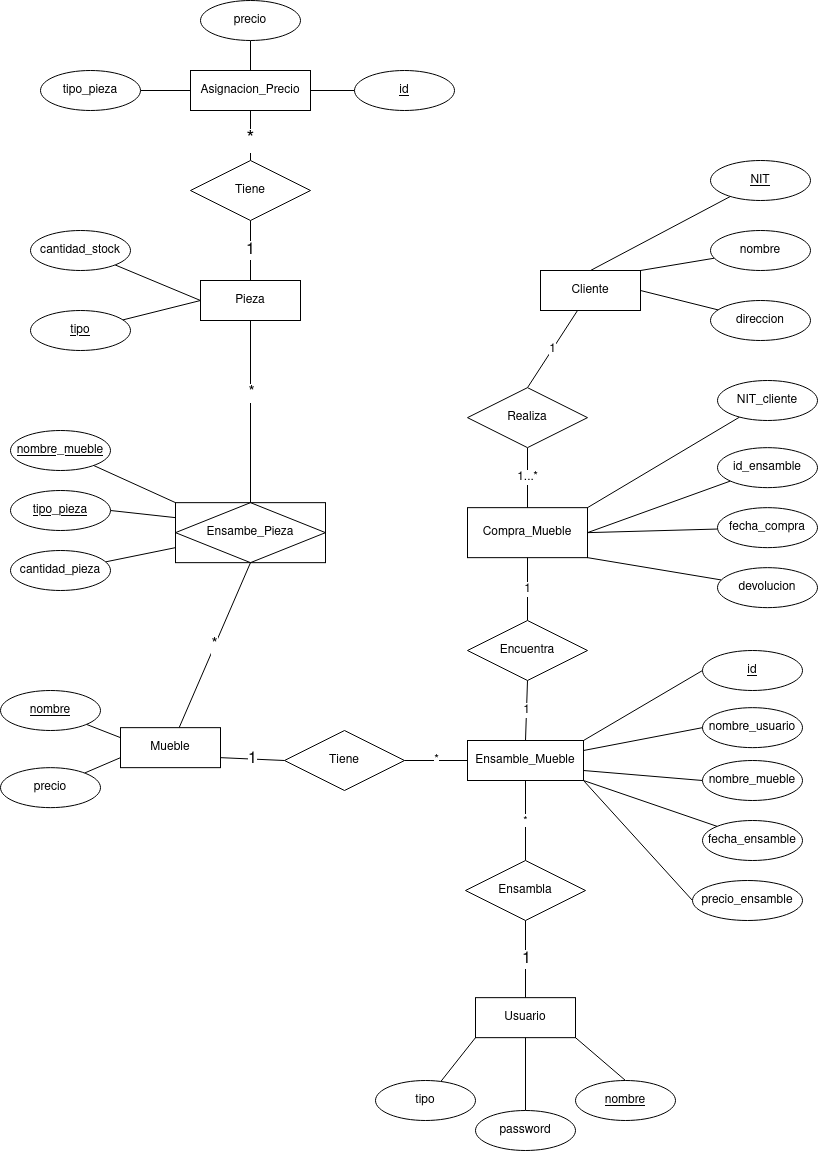

The diagram above was exported from draw.io. Its source (the exported page's mxGraphModel, read from the mxfile embedded in the PNG):
<mxGraphModel dx="1373" dy="792" grid="1" gridSize="10" guides="1" tooltips="1" connect="1" arrows="1" fold="1" page="1" pageScale="1" pageWidth="827" pageHeight="1169" math="0" shadow="0">
  <root>
    <mxCell id="0" />
    <mxCell id="1" parent="0" />
    <mxCell id="x_xwxe_FfTf8xE3ZMAiH-5" value="1" style="rounded=0;orthogonalLoop=1;jettySize=auto;html=1;entryX=0.5;entryY=1;entryDx=0;entryDy=0;endArrow=none;endFill=0;fontSize=16;" parent="1" source="6F_iLNyxDE3iOVim5bAd-1" target="x_xwxe_FfTf8xE3ZMAiH-1" edge="1">
      <mxGeometry relative="1" as="geometry" />
    </mxCell>
    <mxCell id="x_xwxe_FfTf8xE3ZMAiH-29" style="edgeStyle=none;rounded=0;orthogonalLoop=1;jettySize=auto;html=1;entryX=0.5;entryY=0;entryDx=0;entryDy=0;fontSize=12;endArrow=none;endFill=0;" parent="1" source="6F_iLNyxDE3iOVim5bAd-1" target="x_xwxe_FfTf8xE3ZMAiH-23" edge="1">
      <mxGeometry relative="1" as="geometry" />
    </mxCell>
    <mxCell id="x_xwxe_FfTf8xE3ZMAiH-31" value="*" style="edgeLabel;html=1;align=center;verticalAlign=middle;resizable=0;points=[];fontSize=16;" parent="x_xwxe_FfTf8xE3ZMAiH-29" vertex="1" connectable="0">
      <mxGeometry x="-0.2111" y="2" relative="1" as="geometry">
        <mxPoint x="-2" as="offset" />
      </mxGeometry>
    </mxCell>
    <mxCell id="6F_iLNyxDE3iOVim5bAd-1" value="Pieza" style="whiteSpace=wrap;html=1;align=center;" parent="1" vertex="1">
      <mxGeometry x="210" y="290" width="100" height="40" as="geometry" />
    </mxCell>
    <mxCell id="mvTmTixKySOus2Aq4zIb-4" style="edgeStyle=none;rounded=0;orthogonalLoop=1;jettySize=auto;html=1;entryX=0;entryY=0.5;entryDx=0;entryDy=0;endArrow=none;endFill=0;" parent="1" source="6F_iLNyxDE3iOVim5bAd-3" target="6F_iLNyxDE3iOVim5bAd-1" edge="1">
      <mxGeometry relative="1" as="geometry" />
    </mxCell>
    <mxCell id="6F_iLNyxDE3iOVim5bAd-3" value="tipo" style="ellipse;whiteSpace=wrap;html=1;align=center;fontStyle=4;" parent="1" vertex="1">
      <mxGeometry x="40" y="320" width="100" height="40" as="geometry" />
    </mxCell>
    <mxCell id="HEj6F-ZgiYqHvBegKWg0-12" style="edgeStyle=none;rounded=0;orthogonalLoop=1;jettySize=auto;html=1;endArrow=none;endFill=0;entryX=0.5;entryY=1;entryDx=0;entryDy=0;" parent="1" source="mvTmTixKySOus2Aq4zIb-5" target="ZmKm1xjHv96gTpHhz0Yp-3" edge="1">
      <mxGeometry relative="1" as="geometry">
        <mxPoint x="533" y="910" as="targetPoint" />
      </mxGeometry>
    </mxCell>
    <mxCell id="HEj6F-ZgiYqHvBegKWg0-13" value="1" style="edgeLabel;html=1;align=center;verticalAlign=middle;resizable=0;points=[];fontSize=16;" parent="HEj6F-ZgiYqHvBegKWg0-12" vertex="1" connectable="0">
      <mxGeometry x="-0.2154" relative="1" as="geometry">
        <mxPoint y="-9" as="offset" />
      </mxGeometry>
    </mxCell>
    <mxCell id="mvTmTixKySOus2Aq4zIb-5" value="Usuario" style="whiteSpace=wrap;html=1;align=center;" parent="1" vertex="1">
      <mxGeometry x="485" y="1007.15" width="100" height="40" as="geometry" />
    </mxCell>
    <mxCell id="mvTmTixKySOus2Aq4zIb-10" style="edgeStyle=none;rounded=0;orthogonalLoop=1;jettySize=auto;html=1;entryX=0.5;entryY=1;entryDx=0;entryDy=0;endArrow=none;endFill=0;" parent="1" source="mvTmTixKySOus2Aq4zIb-6" target="mvTmTixKySOus2Aq4zIb-5" edge="1">
      <mxGeometry relative="1" as="geometry" />
    </mxCell>
    <mxCell id="mvTmTixKySOus2Aq4zIb-6" value="password" style="ellipse;whiteSpace=wrap;html=1;align=center;" parent="1" vertex="1">
      <mxGeometry x="485" y="1120" width="100" height="40" as="geometry" />
    </mxCell>
    <mxCell id="mvTmTixKySOus2Aq4zIb-11" style="edgeStyle=none;rounded=0;orthogonalLoop=1;jettySize=auto;html=1;entryX=1;entryY=1;entryDx=0;entryDy=0;endArrow=none;endFill=0;exitX=0.5;exitY=0;exitDx=0;exitDy=0;" parent="1" source="mvTmTixKySOus2Aq4zIb-7" target="mvTmTixKySOus2Aq4zIb-5" edge="1">
      <mxGeometry relative="1" as="geometry">
        <mxPoint x="634.2752122286217" y="1080.000141485748" as="sourcePoint" />
      </mxGeometry>
    </mxCell>
    <mxCell id="mvTmTixKySOus2Aq4zIb-7" value="nombre" style="ellipse;whiteSpace=wrap;html=1;align=center;fontStyle=4;" parent="1" vertex="1">
      <mxGeometry x="585" y="1090" width="100" height="40" as="geometry" />
    </mxCell>
    <mxCell id="mvTmTixKySOus2Aq4zIb-9" style="edgeStyle=none;rounded=0;orthogonalLoop=1;jettySize=auto;html=1;entryX=0;entryY=1;entryDx=0;entryDy=0;endArrow=none;endFill=0;" parent="1" source="mvTmTixKySOus2Aq4zIb-8" target="mvTmTixKySOus2Aq4zIb-5" edge="1">
      <mxGeometry relative="1" as="geometry" />
    </mxCell>
    <mxCell id="mvTmTixKySOus2Aq4zIb-8" value="tipo" style="ellipse;whiteSpace=wrap;html=1;align=center;" parent="1" vertex="1">
      <mxGeometry x="385" y="1090" width="100" height="40" as="geometry" />
    </mxCell>
    <mxCell id="x_xwxe_FfTf8xE3ZMAiH-30" value="*" style="edgeStyle=none;rounded=0;orthogonalLoop=1;jettySize=auto;html=1;entryX=0.5;entryY=1;entryDx=0;entryDy=0;fontSize=16;endArrow=none;endFill=0;" parent="1" source="mvTmTixKySOus2Aq4zIb-12" target="x_xwxe_FfTf8xE3ZMAiH-23" edge="1">
      <mxGeometry relative="1" as="geometry" />
    </mxCell>
    <mxCell id="HEj6F-ZgiYqHvBegKWg0-9" value="1" style="edgeStyle=none;rounded=0;orthogonalLoop=1;jettySize=auto;html=1;endArrow=none;endFill=0;fontSize=16;exitX=1;exitY=0.75;exitDx=0;exitDy=0;entryX=0;entryY=0.5;entryDx=0;entryDy=0;" parent="1" source="mvTmTixKySOus2Aq4zIb-12" target="HEj6F-ZgiYqHvBegKWg0-41" edge="1">
      <mxGeometry relative="1" as="geometry">
        <mxPoint x="380" y="640" as="targetPoint" />
      </mxGeometry>
    </mxCell>
    <mxCell id="mvTmTixKySOus2Aq4zIb-12" value="Mueble" style="whiteSpace=wrap;html=1;align=center;" parent="1" vertex="1">
      <mxGeometry x="130" y="737.15" width="100" height="40" as="geometry" />
    </mxCell>
    <mxCell id="mvTmTixKySOus2Aq4zIb-14" style="edgeStyle=none;rounded=0;orthogonalLoop=1;jettySize=auto;html=1;entryX=0;entryY=0.25;entryDx=0;entryDy=0;endArrow=none;endFill=0;" parent="1" source="mvTmTixKySOus2Aq4zIb-13" target="mvTmTixKySOus2Aq4zIb-12" edge="1">
      <mxGeometry relative="1" as="geometry" />
    </mxCell>
    <mxCell id="mvTmTixKySOus2Aq4zIb-13" value="nombre" style="ellipse;whiteSpace=wrap;html=1;align=center;fontStyle=4;" parent="1" vertex="1">
      <mxGeometry x="10" y="700" width="100" height="40" as="geometry" />
    </mxCell>
    <mxCell id="mvTmTixKySOus2Aq4zIb-16" style="edgeStyle=none;rounded=0;orthogonalLoop=1;jettySize=auto;html=1;entryX=0;entryY=0.75;entryDx=0;entryDy=0;endArrow=none;endFill=0;" parent="1" source="mvTmTixKySOus2Aq4zIb-15" target="mvTmTixKySOus2Aq4zIb-12" edge="1">
      <mxGeometry relative="1" as="geometry" />
    </mxCell>
    <mxCell id="mvTmTixKySOus2Aq4zIb-15" value="precio" style="ellipse;whiteSpace=wrap;html=1;align=center;" parent="1" vertex="1">
      <mxGeometry x="10" y="777.15" width="100" height="40" as="geometry" />
    </mxCell>
    <mxCell id="zIsr1AoA2MbEOzy5MI1u-1" value="nombre_usuario" style="ellipse;whiteSpace=wrap;html=1;align=center;" parent="1" vertex="1">
      <mxGeometry x="712" y="717.15" width="100" height="40" as="geometry" />
    </mxCell>
    <mxCell id="zIsr1AoA2MbEOzy5MI1u-2" value="fecha_ensamble" style="ellipse;whiteSpace=wrap;html=1;align=center;" parent="1" vertex="1">
      <mxGeometry x="712" y="830" width="100" height="40" as="geometry" />
    </mxCell>
    <mxCell id="x_xwxe_FfTf8xE3ZMAiH-6" value="*" style="edgeStyle=none;rounded=0;orthogonalLoop=1;jettySize=auto;html=1;exitX=0.5;exitY=0;exitDx=0;exitDy=0;entryX=0.5;entryY=1;entryDx=0;entryDy=0;endArrow=none;endFill=0;fontSize=20;" parent="1" source="x_xwxe_FfTf8xE3ZMAiH-1" target="x_xwxe_FfTf8xE3ZMAiH-2" edge="1">
      <mxGeometry x="-0.2" relative="1" as="geometry">
        <mxPoint as="offset" />
      </mxGeometry>
    </mxCell>
    <mxCell id="x_xwxe_FfTf8xE3ZMAiH-1" value="Tiene" style="shape=rhombus;perimeter=rhombusPerimeter;whiteSpace=wrap;html=1;align=center;" parent="1" vertex="1">
      <mxGeometry x="200" y="170" width="120" height="60" as="geometry" />
    </mxCell>
    <mxCell id="x_xwxe_FfTf8xE3ZMAiH-2" value="Asignacion_Precio" style="whiteSpace=wrap;html=1;align=center;" parent="1" vertex="1">
      <mxGeometry x="200" y="80" width="120" height="40" as="geometry" />
    </mxCell>
    <mxCell id="x_xwxe_FfTf8xE3ZMAiH-8" style="edgeStyle=none;rounded=0;orthogonalLoop=1;jettySize=auto;html=1;entryX=0;entryY=0.5;entryDx=0;entryDy=0;endArrow=none;endFill=0;" parent="1" source="x_xwxe_FfTf8xE3ZMAiH-3" target="x_xwxe_FfTf8xE3ZMAiH-2" edge="1">
      <mxGeometry relative="1" as="geometry" />
    </mxCell>
    <mxCell id="x_xwxe_FfTf8xE3ZMAiH-3" value="tipo_pieza" style="ellipse;whiteSpace=wrap;html=1;align=center;" parent="1" vertex="1">
      <mxGeometry x="50" y="80" width="100" height="40" as="geometry" />
    </mxCell>
    <mxCell id="x_xwxe_FfTf8xE3ZMAiH-10" style="edgeStyle=none;rounded=0;orthogonalLoop=1;jettySize=auto;html=1;entryX=1;entryY=0.5;entryDx=0;entryDy=0;endArrow=none;endFill=0;" parent="1" source="x_xwxe_FfTf8xE3ZMAiH-4" target="x_xwxe_FfTf8xE3ZMAiH-2" edge="1">
      <mxGeometry relative="1" as="geometry" />
    </mxCell>
    <mxCell id="x_xwxe_FfTf8xE3ZMAiH-4" value="id" style="ellipse;whiteSpace=wrap;html=1;align=center;fontStyle=4;" parent="1" vertex="1">
      <mxGeometry x="364" y="80" width="100" height="40" as="geometry" />
    </mxCell>
    <mxCell id="x_xwxe_FfTf8xE3ZMAiH-9" value="" style="edgeStyle=none;rounded=0;orthogonalLoop=1;jettySize=auto;html=1;endArrow=none;endFill=0;" parent="1" source="x_xwxe_FfTf8xE3ZMAiH-7" target="x_xwxe_FfTf8xE3ZMAiH-2" edge="1">
      <mxGeometry relative="1" as="geometry">
        <Array as="points">
          <mxPoint x="260" y="80" />
        </Array>
      </mxGeometry>
    </mxCell>
    <mxCell id="x_xwxe_FfTf8xE3ZMAiH-7" value="precio" style="ellipse;whiteSpace=wrap;html=1;align=center;" parent="1" vertex="1">
      <mxGeometry x="210" y="10" width="100" height="40" as="geometry" />
    </mxCell>
    <mxCell id="HEj6F-ZgiYqHvBegKWg0-29" value="1" style="edgeStyle=none;rounded=0;orthogonalLoop=1;jettySize=auto;html=1;entryX=0.5;entryY=0;entryDx=0;entryDy=0;fontSize=12;endArrow=none;endFill=0;" parent="1" source="x_xwxe_FfTf8xE3ZMAiH-14" target="HEj6F-ZgiYqHvBegKWg0-28" edge="1">
      <mxGeometry relative="1" as="geometry" />
    </mxCell>
    <mxCell id="x_xwxe_FfTf8xE3ZMAiH-14" value="Cliente" style="whiteSpace=wrap;html=1;align=center;" parent="1" vertex="1">
      <mxGeometry x="550" y="280" width="100" height="40" as="geometry" />
    </mxCell>
    <mxCell id="x_xwxe_FfTf8xE3ZMAiH-16" style="edgeStyle=none;rounded=0;orthogonalLoop=1;jettySize=auto;html=1;entryX=0.5;entryY=0;entryDx=0;entryDy=0;fontSize=16;endArrow=none;endFill=0;" parent="1" source="x_xwxe_FfTf8xE3ZMAiH-15" target="x_xwxe_FfTf8xE3ZMAiH-14" edge="1">
      <mxGeometry relative="1" as="geometry" />
    </mxCell>
    <mxCell id="x_xwxe_FfTf8xE3ZMAiH-15" value="NIT" style="ellipse;whiteSpace=wrap;html=1;align=center;fontStyle=4;" parent="1" vertex="1">
      <mxGeometry x="720" y="170" width="100" height="40" as="geometry" />
    </mxCell>
    <mxCell id="x_xwxe_FfTf8xE3ZMAiH-19" style="edgeStyle=none;rounded=0;orthogonalLoop=1;jettySize=auto;html=1;entryX=1;entryY=0;entryDx=0;entryDy=0;fontSize=16;endArrow=none;endFill=0;" parent="1" source="x_xwxe_FfTf8xE3ZMAiH-17" target="x_xwxe_FfTf8xE3ZMAiH-14" edge="1">
      <mxGeometry relative="1" as="geometry" />
    </mxCell>
    <mxCell id="x_xwxe_FfTf8xE3ZMAiH-17" value="nombre" style="ellipse;whiteSpace=wrap;html=1;align=center;" parent="1" vertex="1">
      <mxGeometry x="720" y="240" width="100" height="40" as="geometry" />
    </mxCell>
    <mxCell id="x_xwxe_FfTf8xE3ZMAiH-20" style="edgeStyle=none;rounded=0;orthogonalLoop=1;jettySize=auto;html=1;entryX=1;entryY=0.5;entryDx=0;entryDy=0;fontSize=16;endArrow=none;endFill=0;" parent="1" source="x_xwxe_FfTf8xE3ZMAiH-18" target="x_xwxe_FfTf8xE3ZMAiH-14" edge="1">
      <mxGeometry relative="1" as="geometry" />
    </mxCell>
    <mxCell id="x_xwxe_FfTf8xE3ZMAiH-18" value="direccion" style="ellipse;whiteSpace=wrap;html=1;align=center;" parent="1" vertex="1">
      <mxGeometry x="720" y="310" width="100" height="40" as="geometry" />
    </mxCell>
    <mxCell id="x_xwxe_FfTf8xE3ZMAiH-22" style="edgeStyle=none;rounded=0;orthogonalLoop=1;jettySize=auto;html=1;entryX=0;entryY=0.5;entryDx=0;entryDy=0;fontSize=16;endArrow=none;endFill=0;" parent="1" source="x_xwxe_FfTf8xE3ZMAiH-21" target="6F_iLNyxDE3iOVim5bAd-1" edge="1">
      <mxGeometry relative="1" as="geometry" />
    </mxCell>
    <mxCell id="x_xwxe_FfTf8xE3ZMAiH-21" value="cantidad_stock" style="ellipse;whiteSpace=wrap;html=1;align=center;" parent="1" vertex="1">
      <mxGeometry x="40" y="240" width="100" height="40" as="geometry" />
    </mxCell>
    <mxCell id="x_xwxe_FfTf8xE3ZMAiH-23" value="Ensambe_Pieza" style="shape=associativeEntity;whiteSpace=wrap;html=1;align=center;fontSize=12;" parent="1" vertex="1">
      <mxGeometry x="185" y="512.15" width="150" height="60" as="geometry" />
    </mxCell>
    <mxCell id="HEj6F-ZgiYqHvBegKWg0-7" style="edgeStyle=none;rounded=0;orthogonalLoop=1;jettySize=auto;html=1;entryX=0;entryY=0;entryDx=0;entryDy=0;endArrow=none;endFill=0;" parent="1" source="HEj6F-ZgiYqHvBegKWg0-1" target="x_xwxe_FfTf8xE3ZMAiH-23" edge="1">
      <mxGeometry relative="1" as="geometry" />
    </mxCell>
    <mxCell id="HEj6F-ZgiYqHvBegKWg0-1" value="nombre_mueble" style="ellipse;whiteSpace=wrap;html=1;align=center;fontStyle=4;" parent="1" vertex="1">
      <mxGeometry x="20" y="440" width="100" height="40" as="geometry" />
    </mxCell>
    <mxCell id="HEj6F-ZgiYqHvBegKWg0-5" style="rounded=0;orthogonalLoop=1;jettySize=auto;html=1;entryX=0;entryY=0.75;entryDx=0;entryDy=0;endArrow=none;endFill=0;" parent="1" source="HEj6F-ZgiYqHvBegKWg0-2" target="x_xwxe_FfTf8xE3ZMAiH-23" edge="1">
      <mxGeometry relative="1" as="geometry" />
    </mxCell>
    <mxCell id="HEj6F-ZgiYqHvBegKWg0-2" value="cantidad_pieza" style="ellipse;whiteSpace=wrap;html=1;align=center;" parent="1" vertex="1">
      <mxGeometry x="20" y="560" width="100" height="40" as="geometry" />
    </mxCell>
    <mxCell id="HEj6F-ZgiYqHvBegKWg0-6" style="edgeStyle=none;rounded=0;orthogonalLoop=1;jettySize=auto;html=1;exitX=1;exitY=0.5;exitDx=0;exitDy=0;entryX=0;entryY=0.25;entryDx=0;entryDy=0;endArrow=none;endFill=0;" parent="1" source="HEj6F-ZgiYqHvBegKWg0-4" target="x_xwxe_FfTf8xE3ZMAiH-23" edge="1">
      <mxGeometry relative="1" as="geometry" />
    </mxCell>
    <mxCell id="HEj6F-ZgiYqHvBegKWg0-4" value="tipo_pieza" style="ellipse;whiteSpace=wrap;html=1;align=center;fontStyle=4;" parent="1" vertex="1">
      <mxGeometry x="20" y="500" width="100" height="40" as="geometry" />
    </mxCell>
    <mxCell id="HEj6F-ZgiYqHvBegKWg0-10" style="edgeStyle=none;rounded=0;orthogonalLoop=1;jettySize=auto;html=1;entryX=0;entryY=0.5;entryDx=0;entryDy=0;endArrow=none;endFill=0;exitX=1;exitY=0.25;exitDx=0;exitDy=0;" parent="1" source="HEj6F-ZgiYqHvBegKWg0-34" target="zIsr1AoA2MbEOzy5MI1u-1" edge="1">
      <mxGeometry relative="1" as="geometry">
        <mxPoint x="612" y="748.3264705882353" as="sourcePoint" />
      </mxGeometry>
    </mxCell>
    <mxCell id="HEj6F-ZgiYqHvBegKWg0-11" style="edgeStyle=none;rounded=0;orthogonalLoop=1;jettySize=auto;html=1;entryX=0;entryY=0;entryDx=0;entryDy=0;endArrow=none;endFill=0;exitX=1;exitY=1;exitDx=0;exitDy=0;" parent="1" source="HEj6F-ZgiYqHvBegKWg0-34" target="zIsr1AoA2MbEOzy5MI1u-2" edge="1">
      <mxGeometry relative="1" as="geometry">
        <mxPoint x="601.5175589733308" y="787.15" as="sourcePoint" />
      </mxGeometry>
    </mxCell>
    <mxCell id="HEj6F-ZgiYqHvBegKWg0-16" style="edgeStyle=none;rounded=0;orthogonalLoop=1;jettySize=auto;html=1;exitX=1;exitY=0;exitDx=0;exitDy=0;entryX=0;entryY=0.5;entryDx=0;entryDy=0;fontSize=16;endArrow=none;endFill=0;" parent="1" source="HEj6F-ZgiYqHvBegKWg0-34" target="HEj6F-ZgiYqHvBegKWg0-15" edge="1">
      <mxGeometry relative="1" as="geometry">
        <mxPoint x="612" y="727.15" as="sourcePoint" />
      </mxGeometry>
    </mxCell>
    <mxCell id="HEj6F-ZgiYqHvBegKWg0-17" style="edgeStyle=none;rounded=0;orthogonalLoop=1;jettySize=auto;html=1;exitX=1;exitY=0.75;exitDx=0;exitDy=0;entryX=0;entryY=0.5;entryDx=0;entryDy=0;fontSize=16;endArrow=none;endFill=0;" parent="1" source="HEj6F-ZgiYqHvBegKWg0-34" target="HEj6F-ZgiYqHvBegKWg0-14" edge="1">
      <mxGeometry relative="1" as="geometry">
        <mxPoint x="612" y="772.15" as="sourcePoint" />
      </mxGeometry>
    </mxCell>
    <mxCell id="HEj6F-ZgiYqHvBegKWg0-32" value="1" style="edgeStyle=none;rounded=0;orthogonalLoop=1;jettySize=auto;html=1;exitX=0.5;exitY=0;exitDx=0;exitDy=0;entryX=0.5;entryY=1;entryDx=0;entryDy=0;fontSize=12;endArrow=none;endFill=0;" parent="1" source="HEj6F-ZgiYqHvBegKWg0-34" target="HEj6F-ZgiYqHvBegKWg0-31" edge="1">
      <mxGeometry relative="1" as="geometry">
        <mxPoint x="537" y="727.15" as="sourcePoint" />
      </mxGeometry>
    </mxCell>
    <mxCell id="HEj6F-ZgiYqHvBegKWg0-14" value="nombre_mueble" style="ellipse;whiteSpace=wrap;html=1;align=center;" parent="1" vertex="1">
      <mxGeometry x="712" y="770" width="100" height="40" as="geometry" />
    </mxCell>
    <mxCell id="HEj6F-ZgiYqHvBegKWg0-15" value="id" style="ellipse;whiteSpace=wrap;html=1;align=center;fontStyle=4;" parent="1" vertex="1">
      <mxGeometry x="712" y="660" width="100" height="40" as="geometry" />
    </mxCell>
    <mxCell id="HEj6F-ZgiYqHvBegKWg0-18" value="Compra_Mueble" style="whiteSpace=wrap;html=1;align=center;" parent="1" vertex="1">
      <mxGeometry x="477" y="517.15" width="120" height="50" as="geometry" />
    </mxCell>
    <mxCell id="HEj6F-ZgiYqHvBegKWg0-21" style="edgeStyle=none;rounded=0;orthogonalLoop=1;jettySize=auto;html=1;entryX=1;entryY=0;entryDx=0;entryDy=0;fontSize=12;endArrow=none;endFill=0;" parent="1" source="HEj6F-ZgiYqHvBegKWg0-19" target="HEj6F-ZgiYqHvBegKWg0-18" edge="1">
      <mxGeometry relative="1" as="geometry" />
    </mxCell>
    <mxCell id="HEj6F-ZgiYqHvBegKWg0-19" value="NIT_cliente" style="ellipse;whiteSpace=wrap;html=1;align=center;" parent="1" vertex="1">
      <mxGeometry x="727" y="390" width="100" height="40" as="geometry" />
    </mxCell>
    <mxCell id="HEj6F-ZgiYqHvBegKWg0-23" style="edgeStyle=none;rounded=0;orthogonalLoop=1;jettySize=auto;html=1;entryX=1;entryY=0.5;entryDx=0;entryDy=0;fontSize=12;endArrow=none;endFill=0;" parent="1" source="HEj6F-ZgiYqHvBegKWg0-22" target="HEj6F-ZgiYqHvBegKWg0-18" edge="1">
      <mxGeometry relative="1" as="geometry" />
    </mxCell>
    <mxCell id="HEj6F-ZgiYqHvBegKWg0-22" value="id_ensamble" style="ellipse;whiteSpace=wrap;html=1;align=center;" parent="1" vertex="1">
      <mxGeometry x="727" y="457.15" width="100" height="40" as="geometry" />
    </mxCell>
    <mxCell id="HEj6F-ZgiYqHvBegKWg0-27" style="edgeStyle=none;rounded=0;orthogonalLoop=1;jettySize=auto;html=1;entryX=1;entryY=0.5;entryDx=0;entryDy=0;fontSize=12;endArrow=none;endFill=0;" parent="1" source="HEj6F-ZgiYqHvBegKWg0-24" target="HEj6F-ZgiYqHvBegKWg0-18" edge="1">
      <mxGeometry relative="1" as="geometry" />
    </mxCell>
    <mxCell id="HEj6F-ZgiYqHvBegKWg0-24" value="fecha_compra" style="ellipse;whiteSpace=wrap;html=1;align=center;" parent="1" vertex="1">
      <mxGeometry x="727" y="517.15" width="100" height="40" as="geometry" />
    </mxCell>
    <mxCell id="HEj6F-ZgiYqHvBegKWg0-26" style="edgeStyle=none;rounded=0;orthogonalLoop=1;jettySize=auto;html=1;entryX=1;entryY=1;entryDx=0;entryDy=0;fontSize=12;endArrow=none;endFill=0;" parent="1" source="HEj6F-ZgiYqHvBegKWg0-25" target="HEj6F-ZgiYqHvBegKWg0-18" edge="1">
      <mxGeometry relative="1" as="geometry" />
    </mxCell>
    <mxCell id="HEj6F-ZgiYqHvBegKWg0-25" value="devolucion" style="ellipse;whiteSpace=wrap;html=1;align=center;" parent="1" vertex="1">
      <mxGeometry x="727" y="577.15" width="100" height="40" as="geometry" />
    </mxCell>
    <mxCell id="HEj6F-ZgiYqHvBegKWg0-30" value="1...*" style="edgeStyle=none;rounded=0;orthogonalLoop=1;jettySize=auto;html=1;exitX=0.5;exitY=1;exitDx=0;exitDy=0;entryX=0.5;entryY=0;entryDx=0;entryDy=0;fontSize=12;endArrow=none;endFill=0;" parent="1" source="HEj6F-ZgiYqHvBegKWg0-28" target="HEj6F-ZgiYqHvBegKWg0-18" edge="1">
      <mxGeometry relative="1" as="geometry" />
    </mxCell>
    <mxCell id="HEj6F-ZgiYqHvBegKWg0-28" value="Realiza" style="shape=rhombus;perimeter=rhombusPerimeter;whiteSpace=wrap;html=1;align=center;fontSize=12;" parent="1" vertex="1">
      <mxGeometry x="477" y="397.15" width="120" height="60" as="geometry" />
    </mxCell>
    <mxCell id="HEj6F-ZgiYqHvBegKWg0-33" value="1" style="edgeStyle=none;rounded=0;orthogonalLoop=1;jettySize=auto;html=1;exitX=0.5;exitY=0;exitDx=0;exitDy=0;entryX=0.5;entryY=1;entryDx=0;entryDy=0;fontSize=12;endArrow=none;endFill=0;" parent="1" source="HEj6F-ZgiYqHvBegKWg0-31" target="HEj6F-ZgiYqHvBegKWg0-18" edge="1">
      <mxGeometry relative="1" as="geometry" />
    </mxCell>
    <mxCell id="HEj6F-ZgiYqHvBegKWg0-31" value="Encuentra" style="shape=rhombus;perimeter=rhombusPerimeter;whiteSpace=wrap;html=1;align=center;fontSize=12;" parent="1" vertex="1">
      <mxGeometry x="477" y="630" width="120" height="60" as="geometry" />
    </mxCell>
    <mxCell id="HEj6F-ZgiYqHvBegKWg0-34" value="Ensamble_Mueble" style="whiteSpace=wrap;html=1;align=center;fontSize=12;" parent="1" vertex="1">
      <mxGeometry x="477" y="750" width="116" height="40" as="geometry" />
    </mxCell>
    <mxCell id="HEj6F-ZgiYqHvBegKWg0-42" value="*" style="edgeStyle=none;rounded=0;orthogonalLoop=1;jettySize=auto;html=1;exitX=1;exitY=0.5;exitDx=0;exitDy=0;entryX=0;entryY=0.5;entryDx=0;entryDy=0;fontSize=12;endArrow=none;endFill=0;" parent="1" source="HEj6F-ZgiYqHvBegKWg0-41" target="HEj6F-ZgiYqHvBegKWg0-34" edge="1">
      <mxGeometry relative="1" as="geometry" />
    </mxCell>
    <mxCell id="HEj6F-ZgiYqHvBegKWg0-41" value="Tiene" style="shape=rhombus;perimeter=rhombusPerimeter;whiteSpace=wrap;html=1;align=center;fontSize=12;" parent="1" vertex="1">
      <mxGeometry x="294" y="740" width="120" height="60" as="geometry" />
    </mxCell>
    <mxCell id="ZmKm1xjHv96gTpHhz0Yp-2" style="rounded=0;orthogonalLoop=1;jettySize=auto;html=1;exitX=0;exitY=0.5;exitDx=0;exitDy=0;entryX=1;entryY=1;entryDx=0;entryDy=0;endArrow=none;endFill=0;" edge="1" parent="1" source="ZmKm1xjHv96gTpHhz0Yp-1" target="HEj6F-ZgiYqHvBegKWg0-34">
      <mxGeometry relative="1" as="geometry" />
    </mxCell>
    <mxCell id="ZmKm1xjHv96gTpHhz0Yp-1" value="precio_ensamble" style="ellipse;whiteSpace=wrap;html=1;align=center;" vertex="1" parent="1">
      <mxGeometry x="702" y="890" width="110" height="40" as="geometry" />
    </mxCell>
    <mxCell id="ZmKm1xjHv96gTpHhz0Yp-4" value="*" style="edgeStyle=none;rounded=0;orthogonalLoop=1;jettySize=auto;html=1;exitX=0.5;exitY=0;exitDx=0;exitDy=0;entryX=0.5;entryY=1;entryDx=0;entryDy=0;endArrow=none;endFill=0;" edge="1" parent="1" source="ZmKm1xjHv96gTpHhz0Yp-3" target="HEj6F-ZgiYqHvBegKWg0-34">
      <mxGeometry relative="1" as="geometry" />
    </mxCell>
    <mxCell id="ZmKm1xjHv96gTpHhz0Yp-3" value="Ensambla" style="shape=rhombus;perimeter=rhombusPerimeter;whiteSpace=wrap;html=1;align=center;fontSize=12;" vertex="1" parent="1">
      <mxGeometry x="475" y="870" width="120" height="60" as="geometry" />
    </mxCell>
  </root>
</mxGraphModel>